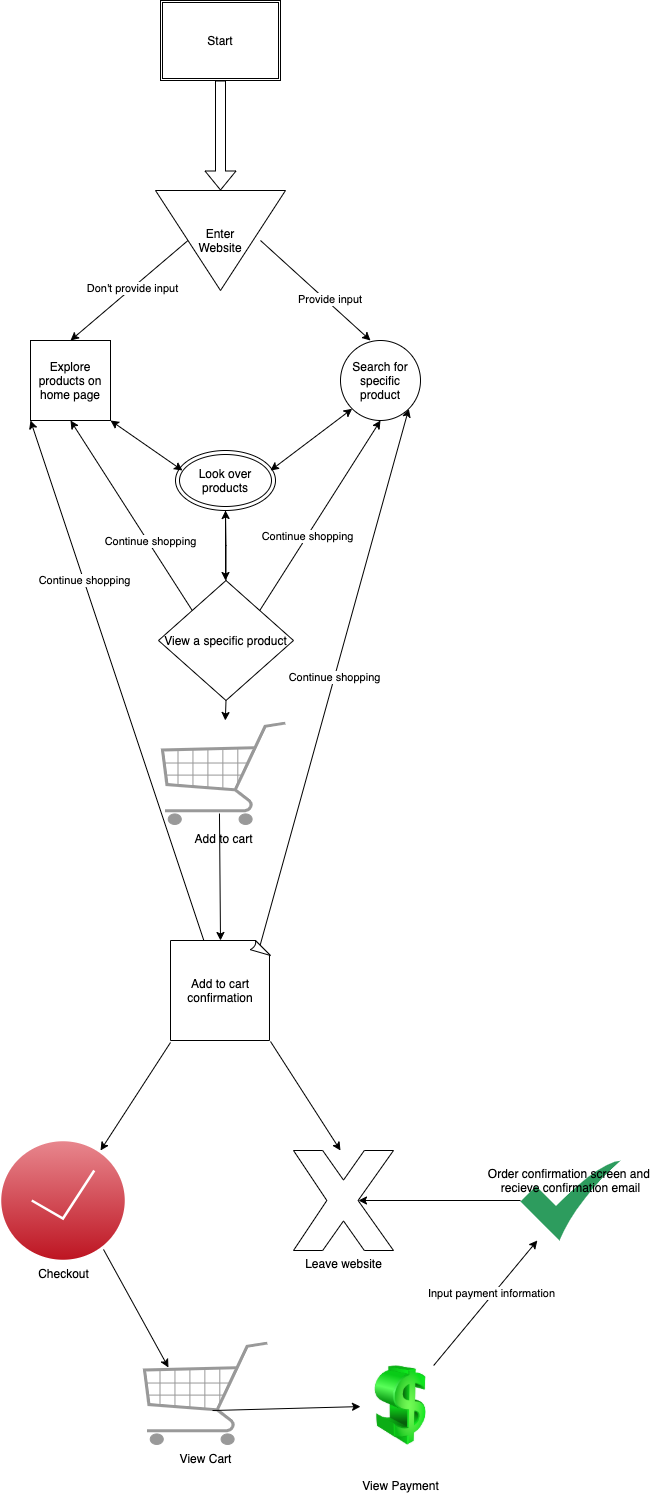

The diagram above was exported from draw.io. Its source (the exported page's mxGraphModel, read from the mxfile embedded in the PNG):
<mxGraphModel dx="1474" dy="1007" grid="1" gridSize="10" guides="1" tooltips="1" connect="1" arrows="1" fold="1" page="1" pageScale="1" pageWidth="850" pageHeight="1100" math="0" shadow="0">
  <root>
    <mxCell id="0" />
    <mxCell id="1" parent="0" />
    <mxCell id="3" value="Start" style="shape=ext;double=1;rounded=0;whiteSpace=wrap;html=1;" vertex="1" parent="1">
      <mxGeometry x="360" y="40" width="120" height="80" as="geometry" />
    </mxCell>
    <mxCell id="6" value="Enter&#10;Website" style="triangle;verticalAlign=middle;rotation=0;direction=south;horizontal=1;textDirection=ltr;" vertex="1" parent="1">
      <mxGeometry x="355" y="230" width="130" height="100" as="geometry" />
    </mxCell>
    <mxCell id="9" value="" style="shape=flexArrow;endArrow=classic;html=1;entryX=0;entryY=0.5;entryDx=0;entryDy=0;exitX=0.5;exitY=1;exitDx=0;exitDy=0;" edge="1" parent="1" source="3" target="6">
      <mxGeometry width="50" height="50" relative="1" as="geometry">
        <mxPoint x="410" y="180" as="sourcePoint" />
        <mxPoint x="460" y="130" as="targetPoint" />
      </mxGeometry>
    </mxCell>
    <mxCell id="13" value="" style="endArrow=classic;html=1;exitX=0.5;exitY=1;exitDx=0;exitDy=0;entryX=0.5;entryY=0;entryDx=0;entryDy=0;" edge="1" parent="1" source="6" target="15">
      <mxGeometry width="50" height="50" relative="1" as="geometry">
        <mxPoint x="270" y="400" as="sourcePoint" />
        <mxPoint x="320" y="350" as="targetPoint" />
      </mxGeometry>
    </mxCell>
    <mxCell id="27" value="Don't provide input" style="edgeLabel;html=1;align=center;verticalAlign=middle;resizable=0;points=[];" vertex="1" connectable="0" parent="13">
      <mxGeometry x="-0.0573" relative="1" as="geometry">
        <mxPoint as="offset" />
      </mxGeometry>
    </mxCell>
    <mxCell id="14" value="" style="endArrow=classic;html=1;entryX=0.375;entryY=0;entryDx=0;entryDy=0;entryPerimeter=0;" edge="1" parent="1" target="16">
      <mxGeometry width="50" height="50" relative="1" as="geometry">
        <mxPoint x="460" y="280" as="sourcePoint" />
        <mxPoint x="530" y="340" as="targetPoint" />
      </mxGeometry>
    </mxCell>
    <mxCell id="26" value="Provide input&amp;nbsp;" style="edgeLabel;html=1;align=center;verticalAlign=middle;resizable=0;points=[];" vertex="1" connectable="0" parent="14">
      <mxGeometry x="0.2407" y="4" relative="1" as="geometry">
        <mxPoint as="offset" />
      </mxGeometry>
    </mxCell>
    <mxCell id="15" value="Explore products on home page" style="whiteSpace=wrap;html=1;aspect=fixed;verticalAlign=middle;" vertex="1" parent="1">
      <mxGeometry x="230" y="380" width="80" height="80" as="geometry" />
    </mxCell>
    <mxCell id="16" value="Search for specific product" style="ellipse;whiteSpace=wrap;html=1;aspect=fixed;verticalAlign=middle;" vertex="1" parent="1">
      <mxGeometry x="540" y="380" width="80" height="80" as="geometry" />
    </mxCell>
    <mxCell id="18" value="Look over products" style="ellipse;shape=doubleEllipse;whiteSpace=wrap;html=1;verticalAlign=middle;" vertex="1" parent="1">
      <mxGeometry x="375" y="490" width="100" height="60" as="geometry" />
    </mxCell>
    <mxCell id="29" value="" style="endArrow=classic;startArrow=classic;html=1;entryX=0;entryY=1;entryDx=0;entryDy=0;" edge="1" parent="1" target="16">
      <mxGeometry width="50" height="50" relative="1" as="geometry">
        <mxPoint x="470" y="510" as="sourcePoint" />
        <mxPoint x="540" y="440" as="targetPoint" />
      </mxGeometry>
    </mxCell>
    <mxCell id="30" value="" style="endArrow=classic;startArrow=classic;html=1;exitX=1;exitY=1;exitDx=0;exitDy=0;" edge="1" parent="1" source="15">
      <mxGeometry width="50" height="50" relative="1" as="geometry">
        <mxPoint x="120" y="230" as="sourcePoint" />
        <mxPoint x="382" y="510" as="targetPoint" />
        <Array as="points" />
      </mxGeometry>
    </mxCell>
    <mxCell id="31" value="" style="endArrow=classic;html=1;exitX=0.5;exitY=1;exitDx=0;exitDy=0;" edge="1" parent="1" source="18">
      <mxGeometry width="50" height="50" relative="1" as="geometry">
        <mxPoint x="460" y="610" as="sourcePoint" />
        <mxPoint x="425" y="620" as="targetPoint" />
      </mxGeometry>
    </mxCell>
    <mxCell id="33" value="" style="edgeStyle=orthogonalEdgeStyle;rounded=0;orthogonalLoop=1;jettySize=auto;html=1;exitX=0.5;exitY=0;exitDx=0;exitDy=0;" edge="1" parent="1" source="32" target="18">
      <mxGeometry relative="1" as="geometry" />
    </mxCell>
    <mxCell id="32" value="View a specific product" style="rhombus;whiteSpace=wrap;html=1;verticalAlign=middle;" vertex="1" parent="1">
      <mxGeometry x="358" y="620" width="135" height="120" as="geometry" />
    </mxCell>
    <mxCell id="34" value="" style="endArrow=classic;html=1;entryX=0.5;entryY=1;entryDx=0;entryDy=0;exitX=0;exitY=0;exitDx=0;exitDy=0;" edge="1" parent="1" source="32" target="15">
      <mxGeometry width="50" height="50" relative="1" as="geometry">
        <mxPoint x="190" y="590" as="sourcePoint" />
        <mxPoint x="240" y="540" as="targetPoint" />
      </mxGeometry>
    </mxCell>
    <mxCell id="35" value="Continue shopping" style="edgeLabel;html=1;align=center;verticalAlign=middle;resizable=0;points=[];" vertex="1" connectable="0" parent="34">
      <mxGeometry x="-0.2855" y="-2" relative="1" as="geometry">
        <mxPoint as="offset" />
      </mxGeometry>
    </mxCell>
    <mxCell id="36" value="" style="endArrow=classic;html=1;exitX=1;exitY=0;exitDx=0;exitDy=0;entryX=0.5;entryY=1;entryDx=0;entryDy=0;" edge="1" parent="1" source="32" target="16">
      <mxGeometry width="50" height="50" relative="1" as="geometry">
        <mxPoint x="480" y="640" as="sourcePoint" />
        <mxPoint x="530" y="590" as="targetPoint" />
      </mxGeometry>
    </mxCell>
    <mxCell id="37" value="Continue shopping" style="edgeLabel;html=1;align=center;verticalAlign=middle;resizable=0;points=[];" vertex="1" connectable="0" parent="36">
      <mxGeometry x="-0.2224" relative="1" as="geometry">
        <mxPoint as="offset" />
      </mxGeometry>
    </mxCell>
    <mxCell id="38" value="" style="endArrow=classic;html=1;exitX=0.5;exitY=1;exitDx=0;exitDy=0;" edge="1" parent="1" source="32" target="39">
      <mxGeometry width="50" height="50" relative="1" as="geometry">
        <mxPoint x="420" y="850" as="sourcePoint" />
        <mxPoint x="426" y="800" as="targetPoint" />
      </mxGeometry>
    </mxCell>
    <mxCell id="39" value="Add to cart" style="verticalLabelPosition=bottom;shadow=0;dashed=0;align=center;html=1;verticalAlign=top;strokeWidth=1;shape=mxgraph.mockup.misc.shoppingCart;strokeColor=#999999;" vertex="1" parent="1">
      <mxGeometry x="358" y="760" width="130" height="105" as="geometry" />
    </mxCell>
    <mxCell id="42" value="Continue shopping" style="endArrow=classic;html=1;entryX=1;entryY=1;entryDx=0;entryDy=0;exitX=0.89;exitY=0.07;exitDx=0;exitDy=0;exitPerimeter=0;" edge="1" parent="1" source="48" target="16">
      <mxGeometry width="50" height="50" relative="1" as="geometry">
        <mxPoint x="490" y="950" as="sourcePoint" />
        <mxPoint x="530" y="740" as="targetPoint" />
      </mxGeometry>
    </mxCell>
    <mxCell id="48" value="Add to cart confirmation" style="whiteSpace=wrap;html=1;shape=mxgraph.basic.document;verticalAlign=middle;" vertex="1" parent="1">
      <mxGeometry x="370" y="980" width="100" height="100" as="geometry" />
    </mxCell>
    <mxCell id="49" value="" style="endArrow=classic;html=1;entryX=0.5;entryY=0;entryDx=0;entryDy=0;entryPerimeter=0;exitX=0.469;exitY=0.886;exitDx=0;exitDy=0;exitPerimeter=0;" edge="1" parent="1" source="39" target="48">
      <mxGeometry width="50" height="50" relative="1" as="geometry">
        <mxPoint x="395" y="960" as="sourcePoint" />
        <mxPoint x="445" y="910" as="targetPoint" />
      </mxGeometry>
    </mxCell>
    <mxCell id="50" value="" style="endArrow=classic;html=1;entryX=0;entryY=1;entryDx=0;entryDy=0;" edge="1" parent="1" source="48" target="15">
      <mxGeometry width="50" height="50" relative="1" as="geometry">
        <mxPoint x="200" y="880" as="sourcePoint" />
        <mxPoint x="250" y="520" as="targetPoint" />
      </mxGeometry>
    </mxCell>
    <mxCell id="51" value="Continue shopping" style="edgeLabel;html=1;align=center;verticalAlign=middle;resizable=0;points=[];" vertex="1" connectable="0" parent="50">
      <mxGeometry x="0.3868" relative="1" as="geometry">
        <mxPoint as="offset" />
      </mxGeometry>
    </mxCell>
    <mxCell id="52" value="" style="endArrow=classic;html=1;exitX=0;exitY=1.02;exitDx=0;exitDy=0;exitPerimeter=0;" edge="1" parent="1" source="48">
      <mxGeometry width="50" height="50" relative="1" as="geometry">
        <mxPoint x="360" y="1230" as="sourcePoint" />
        <mxPoint x="300" y="1190" as="targetPoint" />
      </mxGeometry>
    </mxCell>
    <mxCell id="53" value="" style="endArrow=classic;html=1;exitX=1;exitY=1.01;exitDx=0;exitDy=0;exitPerimeter=0;" edge="1" parent="1" source="48">
      <mxGeometry width="50" height="50" relative="1" as="geometry">
        <mxPoint x="480" y="1100" as="sourcePoint" />
        <mxPoint x="540" y="1190" as="targetPoint" />
      </mxGeometry>
    </mxCell>
    <mxCell id="55" value="Checkout" style="verticalLabelPosition=bottom;verticalAlign=top;html=1;shadow=0;dashed=0;strokeWidth=1;shape=mxgraph.ios.iCheckIcon;fillColor=#e8878E;fillColor2=#BD1421;strokeColor=#ffffff;" vertex="1" parent="1">
      <mxGeometry x="200" y="1180" width="125" height="120" as="geometry" />
    </mxCell>
    <mxCell id="56" value="Leave website" style="verticalLabelPosition=bottom;verticalAlign=top;html=1;shape=mxgraph.basic.x" vertex="1" parent="1">
      <mxGeometry x="493" y="1190" width="100" height="100" as="geometry" />
    </mxCell>
    <mxCell id="57" value="View Cart" style="verticalLabelPosition=bottom;shadow=0;dashed=0;align=center;html=1;verticalAlign=top;strokeWidth=1;shape=mxgraph.mockup.misc.shoppingCart;strokeColor=#999999;" vertex="1" parent="1">
      <mxGeometry x="340" y="1380" width="130" height="105" as="geometry" />
    </mxCell>
    <mxCell id="58" value="" style="endArrow=classic;html=1;entryX=0.215;entryY=0.257;entryDx=0;entryDy=0;entryPerimeter=0;exitX=0.824;exitY=0.908;exitDx=0;exitDy=0;exitPerimeter=0;" edge="1" parent="1" source="55" target="57">
      <mxGeometry width="50" height="50" relative="1" as="geometry">
        <mxPoint x="300" y="1290" as="sourcePoint" />
        <mxPoint x="350" y="1240" as="targetPoint" />
      </mxGeometry>
    </mxCell>
    <mxCell id="59" value="View Payment" style="image;html=1;image=img/lib/clip_art/finance/Dollar_128x128.png;verticalAlign=middle;" vertex="1" parent="1">
      <mxGeometry x="560" y="1405" width="80" height="80" as="geometry" />
    </mxCell>
    <mxCell id="60" value="" style="endArrow=classic;html=1;exitX=0.554;exitY=0.667;exitDx=0;exitDy=0;exitPerimeter=0;" edge="1" parent="1" source="57" target="59">
      <mxGeometry width="50" height="50" relative="1" as="geometry">
        <mxPoint x="443" y="1457.5" as="sourcePoint" />
        <mxPoint x="493" y="1407.5" as="targetPoint" />
      </mxGeometry>
    </mxCell>
    <mxCell id="61" value="Order confirmation screen and&amp;nbsp;&lt;br&gt;recieve confirmation email" style="html=1;aspect=fixed;strokeColor=none;shadow=0;align=center;verticalAlign=top;fillColor=#2D9C5E;shape=mxgraph.gcp2.check" vertex="1" parent="1">
      <mxGeometry x="720" y="1200" width="100" height="80" as="geometry" />
    </mxCell>
    <mxCell id="62" value="" style="endArrow=classic;html=1;" edge="1" parent="1" source="59" target="61">
      <mxGeometry width="50" height="50" relative="1" as="geometry">
        <mxPoint x="540" y="1100" as="sourcePoint" />
        <mxPoint x="540" y="1060" as="targetPoint" />
      </mxGeometry>
    </mxCell>
    <mxCell id="63" value="Input payment information" style="edgeLabel;html=1;align=center;verticalAlign=middle;resizable=0;points=[];" vertex="1" connectable="0" parent="62">
      <mxGeometry x="0.1467" y="2" relative="1" as="geometry">
        <mxPoint as="offset" />
      </mxGeometry>
    </mxCell>
    <mxCell id="64" value="" style="endArrow=classic;html=1;entryX=0.65;entryY=0.5;entryDx=0;entryDy=0;entryPerimeter=0;exitX=0;exitY=0.5;exitDx=0;exitDy=0;exitPerimeter=0;" edge="1" parent="1" source="61" target="56">
      <mxGeometry width="50" height="50" relative="1" as="geometry">
        <mxPoint x="680" y="1265" as="sourcePoint" />
        <mxPoint x="730" y="1215" as="targetPoint" />
      </mxGeometry>
    </mxCell>
  </root>
</mxGraphModel>